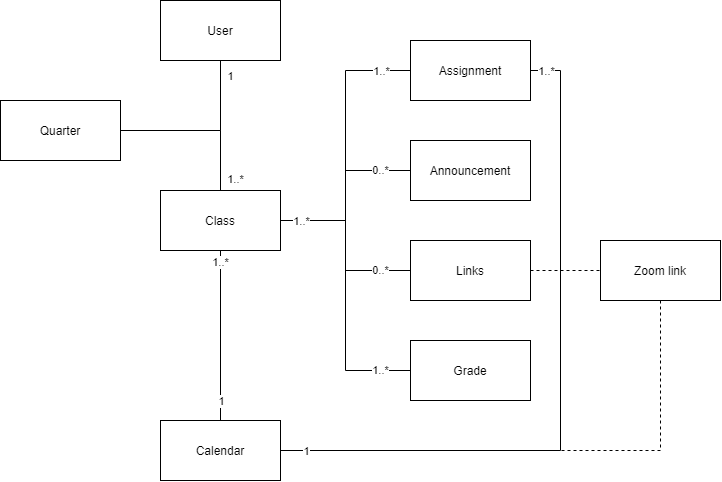

The diagram above was exported from draw.io. Its source (the exported page's mxGraphModel, read from the mxfile embedded in the PNG):
<mxGraphModel dx="1049" dy="836" grid="1" gridSize="10" guides="1" tooltips="1" connect="1" arrows="1" fold="1" page="1" pageScale="1" pageWidth="850" pageHeight="1100" math="0" shadow="0">
  <root>
    <mxCell id="0" />
    <mxCell id="1" parent="0" />
    <mxCell id="4" value="1" style="edgeStyle=orthogonalEdgeStyle;rounded=0;orthogonalLoop=1;jettySize=auto;html=1;endArrow=none;endFill=0;" edge="1" parent="1" source="2" target="3">
      <mxGeometry x="0.8182" y="-10" relative="1" as="geometry">
        <mxPoint as="offset" />
      </mxGeometry>
    </mxCell>
    <mxCell id="6" value="1..*" style="edgeStyle=orthogonalEdgeStyle;rounded=0;orthogonalLoop=1;jettySize=auto;html=1;exitX=1;exitY=0.5;exitDx=0;exitDy=0;entryX=0.5;entryY=0;entryDx=0;entryDy=0;endArrow=none;endFill=0;" edge="1" parent="1" source="2" target="5">
      <mxGeometry x="0.8571" y="15" relative="1" as="geometry">
        <mxPoint as="offset" />
      </mxGeometry>
    </mxCell>
    <mxCell id="2" value="Quarter" style="rounded=0;whiteSpace=wrap;html=1;" vertex="1" parent="1">
      <mxGeometry x="65" y="170" width="120" height="60" as="geometry" />
    </mxCell>
    <mxCell id="3" value="User" style="whiteSpace=wrap;html=1;rounded=0;" vertex="1" parent="1">
      <mxGeometry x="225" y="70" width="120" height="60" as="geometry" />
    </mxCell>
    <mxCell id="8" value="" style="edgeStyle=orthogonalEdgeStyle;rounded=0;orthogonalLoop=1;jettySize=auto;html=1;endArrow=none;endFill=0;entryX=0;entryY=0.5;entryDx=0;entryDy=0;" edge="1" parent="1" source="5" target="7">
      <mxGeometry relative="1" as="geometry" />
    </mxCell>
    <mxCell id="16" value="1..*" style="edgeLabel;html=1;align=center;verticalAlign=middle;resizable=0;points=[];" vertex="1" connectable="0" parent="8">
      <mxGeometry x="0.8246" y="2" relative="1" as="geometry">
        <mxPoint x="-5.17" y="1.99" as="offset" />
      </mxGeometry>
    </mxCell>
    <mxCell id="12" value="0..*" style="edgeStyle=orthogonalEdgeStyle;rounded=0;orthogonalLoop=1;jettySize=auto;html=1;exitX=1;exitY=0.5;exitDx=0;exitDy=0;entryX=0;entryY=0.5;entryDx=0;entryDy=0;endArrow=none;endFill=0;" edge="1" parent="1" source="5" target="9">
      <mxGeometry x="0.6667" relative="1" as="geometry">
        <Array as="points">
          <mxPoint x="410" y="290" />
          <mxPoint x="410" y="240" />
        </Array>
        <mxPoint as="offset" />
      </mxGeometry>
    </mxCell>
    <mxCell id="13" value="0..*" style="edgeStyle=orthogonalEdgeStyle;rounded=0;orthogonalLoop=1;jettySize=auto;html=1;exitX=1;exitY=0.5;exitDx=0;exitDy=0;entryX=0;entryY=0.5;entryDx=0;entryDy=0;endArrow=none;endFill=0;" edge="1" parent="1" source="5" target="10">
      <mxGeometry x="0.6667" relative="1" as="geometry">
        <Array as="points">
          <mxPoint x="410" y="290" />
          <mxPoint x="410" y="340" />
        </Array>
        <mxPoint as="offset" />
      </mxGeometry>
    </mxCell>
    <mxCell id="14" value="1..*" style="edgeStyle=orthogonalEdgeStyle;rounded=0;orthogonalLoop=1;jettySize=auto;html=1;exitX=1;exitY=0.5;exitDx=0;exitDy=0;entryX=0;entryY=0.5;entryDx=0;entryDy=0;endArrow=none;endFill=0;" edge="1" parent="1" source="5" target="11">
      <mxGeometry x="0.7857" relative="1" as="geometry">
        <mxPoint as="offset" />
      </mxGeometry>
    </mxCell>
    <mxCell id="23" value="1..*" style="edgeLabel;html=1;align=center;verticalAlign=middle;resizable=0;points=[];" vertex="1" connectable="0" parent="14">
      <mxGeometry x="-0.8891" y="2" relative="1" as="geometry">
        <mxPoint x="4.4" y="2" as="offset" />
      </mxGeometry>
    </mxCell>
    <mxCell id="17" style="edgeStyle=orthogonalEdgeStyle;rounded=0;orthogonalLoop=1;jettySize=auto;html=1;entryX=0.5;entryY=0;entryDx=0;entryDy=0;endArrow=none;endFill=0;" edge="1" parent="1" source="5" target="15">
      <mxGeometry relative="1" as="geometry" />
    </mxCell>
    <mxCell id="24" value="1..*" style="edgeLabel;html=1;align=center;verticalAlign=middle;resizable=0;points=[];" vertex="1" connectable="0" parent="17">
      <mxGeometry x="-0.8727" y="-1" relative="1" as="geometry">
        <mxPoint as="offset" />
      </mxGeometry>
    </mxCell>
    <mxCell id="25" value="1" style="edgeLabel;html=1;align=center;verticalAlign=middle;resizable=0;points=[];" vertex="1" connectable="0" parent="17">
      <mxGeometry x="0.7606" y="1" relative="1" as="geometry">
        <mxPoint x="-1" as="offset" />
      </mxGeometry>
    </mxCell>
    <mxCell id="5" value="Class" style="whiteSpace=wrap;html=1;rounded=0;" vertex="1" parent="1">
      <mxGeometry x="225" y="260" width="120" height="60" as="geometry" />
    </mxCell>
    <mxCell id="18" value="1..*" style="edgeStyle=orthogonalEdgeStyle;rounded=0;orthogonalLoop=1;jettySize=auto;html=1;entryX=1;entryY=0.5;entryDx=0;entryDy=0;endArrow=none;endFill=0;" edge="1" parent="1" source="7" target="15">
      <mxGeometry x="-0.9556" y="-1" relative="1" as="geometry">
        <Array as="points">
          <mxPoint x="625" y="140" />
          <mxPoint x="625" y="520" />
        </Array>
        <mxPoint as="offset" />
      </mxGeometry>
    </mxCell>
    <mxCell id="22" value="1" style="edgeLabel;html=1;align=center;verticalAlign=middle;resizable=0;points=[];" vertex="1" connectable="0" parent="18">
      <mxGeometry x="0.9261" relative="1" as="geometry">
        <mxPoint as="offset" />
      </mxGeometry>
    </mxCell>
    <mxCell id="7" value="Assignment" style="whiteSpace=wrap;html=1;rounded=0;" vertex="1" parent="1">
      <mxGeometry x="475" y="110" width="120" height="60" as="geometry" />
    </mxCell>
    <mxCell id="9" value="Announcement" style="whiteSpace=wrap;html=1;rounded=0;" vertex="1" parent="1">
      <mxGeometry x="475" y="210" width="120" height="60" as="geometry" />
    </mxCell>
    <mxCell id="20" value="" style="edgeStyle=orthogonalEdgeStyle;rounded=0;orthogonalLoop=1;jettySize=auto;html=1;endArrow=none;endFill=0;dashed=1;" edge="1" parent="1" source="10" target="19">
      <mxGeometry relative="1" as="geometry" />
    </mxCell>
    <mxCell id="10" value="Links" style="whiteSpace=wrap;html=1;rounded=0;" vertex="1" parent="1">
      <mxGeometry x="475" y="310" width="120" height="60" as="geometry" />
    </mxCell>
    <mxCell id="11" value="Grade" style="whiteSpace=wrap;html=1;rounded=0;" vertex="1" parent="1">
      <mxGeometry x="475" y="410" width="120" height="60" as="geometry" />
    </mxCell>
    <mxCell id="15" value="Calendar" style="rounded=0;whiteSpace=wrap;html=1;" vertex="1" parent="1">
      <mxGeometry x="225" y="490" width="120" height="60" as="geometry" />
    </mxCell>
    <mxCell id="21" style="edgeStyle=orthogonalEdgeStyle;rounded=0;orthogonalLoop=1;jettySize=auto;html=1;endArrow=none;endFill=0;exitX=0.5;exitY=1;exitDx=0;exitDy=0;dashed=1;" edge="1" parent="1" source="19">
      <mxGeometry relative="1" as="geometry">
        <mxPoint x="625" y="520" as="targetPoint" />
        <Array as="points">
          <mxPoint x="725" y="520" />
        </Array>
      </mxGeometry>
    </mxCell>
    <mxCell id="19" value="Zoom link" style="whiteSpace=wrap;html=1;rounded=0;" vertex="1" parent="1">
      <mxGeometry x="665" y="310" width="120" height="60" as="geometry" />
    </mxCell>
  </root>
</mxGraphModel>